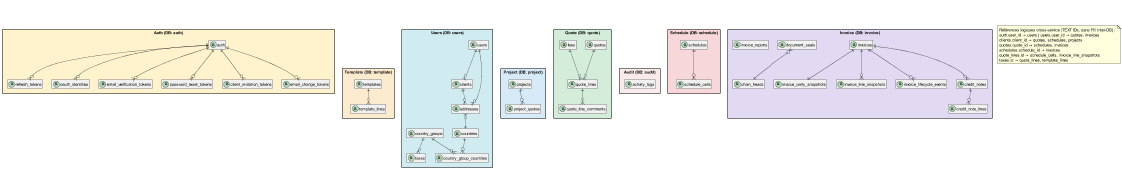

The diagram above was rendered by PlantUML. Its source (embedded in the PNG):
@startuml global-db
' MCD Global — Vue cross-service (regroupement par service)
' Les dépendances cross-service sont documentées en légende (TEXT IDs, pas de FK inter-DB)
' Date : 2026-06-27

top to bottom direction
hide empty members
skinparam packageStyle rectangle

scale max 1122*794
skinparam defaultFontSize 13
skinparam nodesep 30
skinparam ranksep 50

skinparam package {
  BackgroundColor #FFFFFF
  FontSize 13
  FontStyle bold
}

skinparam entity {
  BackgroundColor #FAFAFA
  BorderColor #888888
}

package "Auth (DB: auth)" #FFF3CD {
  entity auth
  entity refresh_tokens
  entity oauth_identities
  entity email_verification_tokens
  entity password_reset_tokens
  entity client_invitation_tokens
  entity email_change_tokens

  auth ||--o{ refresh_tokens
  auth ||--o{ oauth_identities
  auth ||--o{ email_verification_tokens
  auth ||--o{ password_reset_tokens
  auth ||--o{ client_invitation_tokens
  auth ||--o{ email_change_tokens
}

package "Users (DB: users)" #D1ECF1 {
  entity users
  entity clients
  entity addresses
  entity countries
  entity country_groups
  entity country_group_countries
  entity taxes

  users ||--o{ clients
  users ||--o{ addresses
  clients ||--o{ addresses
  addresses }o--|| countries
  countries ||--o{ country_group_countries
  country_groups ||--o{ country_group_countries
  country_groups ||--o{ taxes
}

package "Quote (DB: quote)" #D4EDDA {
  entity quotes
  entity quote_lines
  entity quote_line_comments
  entity fees

  quotes ||--o{ quote_lines
  quote_lines ||--o{ quote_line_comments
  fees ||--o{ quote_lines
}

package "Schedule (DB: schedule)" #F8D7DA {
  entity schedules
  entity schedule_cells

  schedules ||--o{ schedule_cells
}

package "Invoice (DB: invoice)" #E2D9F3 {
  entity invoices
  entity invoice_party_snapshots
  entity invoice_line_snapshots
  entity invoice_lifecycle_events
  entity document_seals
  entity chain_heads
  entity credit_notes
  entity credit_note_lines
  entity invoice_reports

  invoices ||--|| invoice_party_snapshots
  invoices ||--o{ invoice_line_snapshots
  invoices ||--o{ invoice_lifecycle_events
  invoices ||--o{ credit_notes
  credit_notes ||--o{ credit_note_lines
  document_seals }o--|| chain_heads
}

package "Template (DB: template)" #FDEBD0 {
  entity templates
  entity template_lines

  templates ||--o{ template_lines
}

package "Project (DB: project)" #D6EAF8 {
  entity projects
  entity project_quotes

  projects ||--o{ project_quotes
}

package "Audit (DB: audit)" #F9EBEA {
  entity activity_logs
}

' ── Grille : liens hidden entre entités pivots ──
' Rangée 1
auth       -[hidden]right- users
users      -[hidden]right- quotes
quotes     -[hidden]right- schedules
schedules  -[hidden]right- invoices

' Rangée 2 (sous rangée 1)
auth       -[hidden]down-  templates
users      -[hidden]down-  projects
quotes     -[hidden]down-  activity_logs

' Rangée 2 gauche → droite
templates  -[hidden]right- projects
projects   -[hidden]right- activity_logs

note as N1
  Références logiques cross-service (TEXT IDs, sans FK inter-DB) :
  auth.user_id → users | users.user_id → quotes, invoices
  clients.client_id → quotes, schedules, projects
  quotes.quote_id → schedules, invoices
  schedules.schedule_id → invoices
  quote_lines.id → schedule_cells, invoice_line_snapshots
  taxes.id → quote_lines, template_lines
end note

@enduml